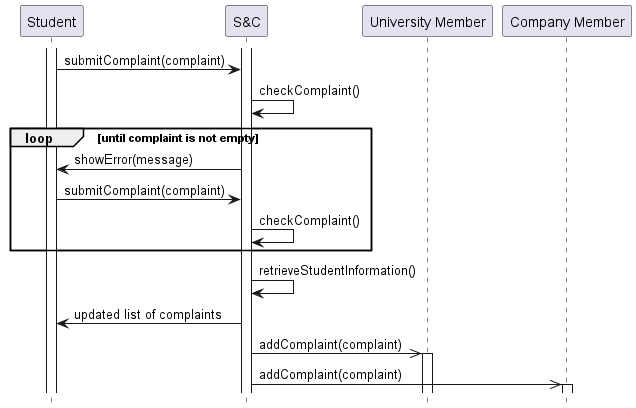

The diagram above was rendered by PlantUML. Its source (embedded in the PNG):
@startuml UC26_diagram
hide footbox

participant "Student" as ST
participant "S&C" AS S
participant "University Member" as UM
participant "Company Member" as CM

activate ST
activate S

ST -> S : submitComplaint(complaint)
S  -> S : checkComplaint()
loop until complaint is not empty
    S -> ST : showError(message)
    ST -> S : submitComplaint(complaint)
    S  -> S : checkComplaint()
end
S -> S : retrieveStudentInformation()
S -> ST : updated list of complaints
S ->> UM : addComplaint(complaint)
activate UM
S ->> CM : addComplaint(complaint)
activate CM
@enduml